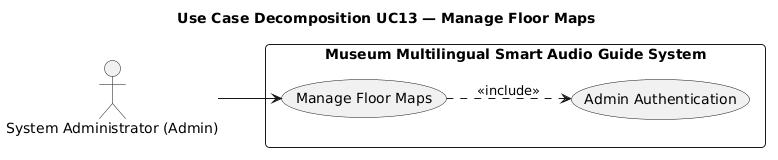

The diagram above was rendered by PlantUML. Its source (embedded in the PNG):
@startuml
title Use Case Decomposition UC13 — Manage Floor Maps
left to right direction
skinparam defaultFontName Arial
skinparam packageStyle rectangle
skinparam roundCorner 8
skinparam shadowing false

actor "System Administrator (Admin)" as Admin

rectangle "Museum Multilingual Smart Audio Guide System" {
  usecase "Manage Floor Maps" as UC13
  usecase "Admin Authentication" as UC01
}

Admin --> UC13
UC13 ..> UC01 : <<include>>
@enduml